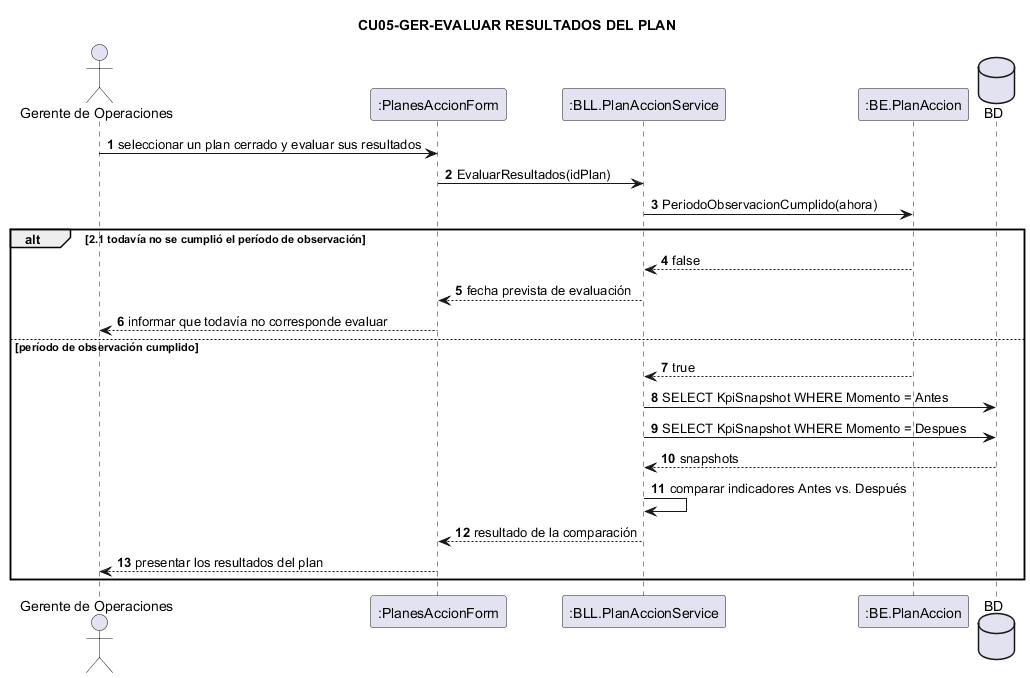

The diagram above was rendered by PlantUML. Its source (embedded in the PNG):
@startuml
title CU05-GER-EVALUAR RESULTADOS DEL PLAN
actor "Gerente de Operaciones" as Ger
participant ":PlanesAccionForm" as F
participant ":BLL.PlanAccionService" as BLL
participant ":BE.PlanAccion" as PA
database "BD" as DB

autonumber
Ger -> F : seleccionar un plan cerrado y evaluar sus resultados
F -> BLL : EvaluarResultados(idPlan)
BLL -> PA : PeriodoObservacionCumplido(ahora)

alt 2.1 todavía no se cumplió el período de observación
  PA --> BLL : false
  BLL --> F : fecha prevista de evaluación
  F --> Ger : informar que todavía no corresponde evaluar
else período de observación cumplido
  PA --> BLL : true
  BLL -> DB : SELECT KpiSnapshot WHERE Momento = Antes
  BLL -> DB : SELECT KpiSnapshot WHERE Momento = Despues
  DB --> BLL : snapshots
  BLL -> BLL : comparar indicadores Antes vs. Después
  BLL --> F : resultado de la comparación
  F --> Ger : presentar los resultados del plan
end
@enduml